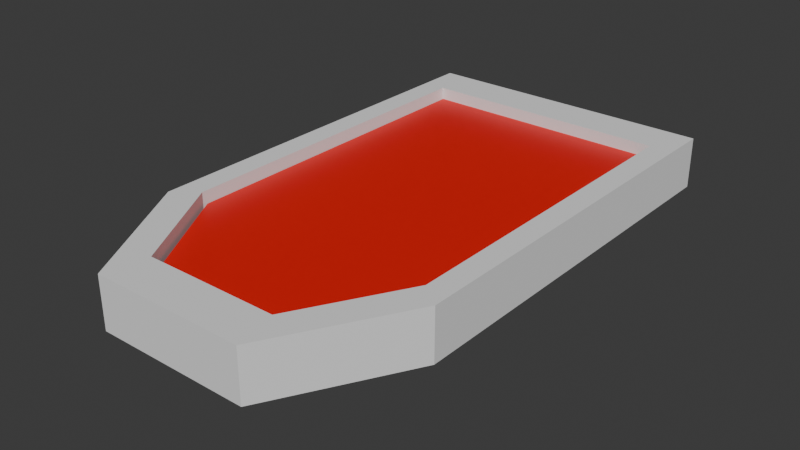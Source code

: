 # Source: Porte_-_Copie_1.blend  (saved by Blender 4.2.66; exported with 4.5.12 LTS)
import bpy
from mathutils import Matrix  # noqa: F401  (used for matrix-valued properties, if any)

bpy.ops.wm.read_factory_settings(use_empty=True)
scene = bpy.context.scene
scene.name = 'Scene'

# ---- collections
col_berceau = bpy.data.collections.new('Berceau'); scene.collection.children.link(col_berceau)

# ---- materials (node trees are filled in below, after node groups)
mat_porte = bpy.data.materials.new('Porte')
mat_lien = bpy.data.materials.new('Lien')
mat_poigner = bpy.data.materials.new('Poigner')

# ---- material node trees
mat_porte.use_nodes = True; mat_porte.node_tree.nodes.clear()
_N = mat_porte.node_tree.nodes; _L = mat_porte.node_tree.links
n0 = _N.new('ShaderNodeBsdfPrincipled'); n0.name = 'Principled BSDF'; n0.location = (10, 300)
n0.inputs[0].default_value = (0.8004, 0.002575, 0.0, 1.0)
n1 = _N.new('ShaderNodeOutputMaterial'); n1.name = 'Material Output'; n1.location = (300, 300)
_L.new(n0.outputs[0], n1.inputs[0])
n1.is_active_output = True
mat_lien.use_nodes = True; mat_lien.node_tree.nodes.clear()
_N = mat_lien.node_tree.nodes; _L = mat_lien.node_tree.links
n0 = _N.new('ShaderNodeBsdfPrincipled'); n0.name = 'Principled BSDF'; n0.location = (10, 300)
n0.inputs[0].default_value = (0.03017, 0.8003, 0.0, 1.0)
n1 = _N.new('ShaderNodeOutputMaterial'); n1.name = 'Material Output'; n1.location = (300, 300)
_L.new(n0.outputs[0], n1.inputs[0])
n1.is_active_output = True
mat_poigner.use_nodes = True; mat_poigner.node_tree.nodes.clear()
_N = mat_poigner.node_tree.nodes; _L = mat_poigner.node_tree.links
n0 = _N.new('ShaderNodeBsdfPrincipled'); n0.name = 'Principled BSDF'; n0.location = (10, 300)
n0.inputs[0].default_value = (0.03102, 0.001935, 0.02623, 1.0)
n1 = _N.new('ShaderNodeOutputMaterial'); n1.name = 'Material Output'; n1.location = (300, 300)
_L.new(n0.outputs[0], n1.inputs[0])
n1.is_active_output = True

# ---- world
world_world = bpy.data.worlds.new('World'); scene.world = world_world
world_world.use_nodes = True; world_world.node_tree.nodes.clear()
_N = world_world.node_tree.nodes; _L = world_world.node_tree.links
n0 = _N.new('ShaderNodeOutputWorld'); n0.name = 'World Output'; n0.location = (300, 300)
n1 = _N.new('ShaderNodeBackground'); n1.name = 'Background'; n1.location = (10, 300)
n1.inputs[0].default_value = (0.05088, 0.05088, 0.05088, 1.0)
_L.new(n1.outputs[0], n0.inputs[0])
n0.is_active_output = True
world_world.color = (0.05088, 0.05088, 0.05088)
world_world.sun_shadow_jitter_overblur = 0.0

# ---- meshes
me_cube_002 = bpy.data.meshes.new('Cube.002')
me_cube_002.from_pydata([(-0.07354, -1.0, -1.082), (-0.07354, 1.0, -1.082), (1.926, -1.0, -1.082), (1.926, 1.0, -1.082), (-0.07354, 0.5, -1.082), (-0.07354, -5.782e-08, -1.082), (-0.07354, -0.5, -1.082), (-0.07354, -1.0, -0.5), (-0.07354, -1.0, 0.0), (-0.07354, -1.0, 0.5), (-0.07354, 1.0, 0.5), (-0.07354, 1.0, 0.0), (-0.07354, 1.0, -0.5), (0.4265, 1.0, 1.0), (0.9265, 1.0, 1.0), (1.426, 1.0, 1.0), (1.926, 1.0, 0.5), (1.926, 1.0, 0.0), (1.926, 1.0, -0.5), (1.926, -0.5, -1.082), (1.926, -5.782e-08, -1.082), (1.926, 0.5, -1.082), (1.926, -1.0, 0.5), (1.926, -1.0, 0.0), (1.926, -1.0, -0.5), (1.426, -1.0, 1.0), (0.9265, -1.0, 1.0), (0.4265, -1.0, 1.0), (1.426, 0.5, 1.0), (1.426, 0.0, 1.0), (1.426, -0.5, 1.0), (0.9265, 0.5, 1.0), (0.9265, 0.0, 1.0), (0.9265, -0.5, 1.0), (0.4265, 0.5, 1.0), (0.4265, 0.0, 1.0), (0.4265, -0.5, 1.0), (1.926, 0.5, -0.5), (1.926, 0.0, -0.5), (1.926, -0.5, -0.5), (1.926, 0.5, 0.0), (1.926, 0.0, 0.0), (1.926, -0.5, 0.0), (1.926, 0.5, 0.5), (1.926, 0.0, 0.5), (1.926, -0.5, 0.5), (-0.07354, -0.5, -0.5), (-0.07354, 0.0, -0.5), (-0.07354, 0.5, -0.5), (-0.07354, -0.5, 0.0), (-0.07354, 0.0, 0.0), (-0.07354, 0.5, 0.0), (-0.07354, -0.5, 0.5), (-0.07354, 0.0, 0.5), (-0.07354, 0.5, 0.5), (1.607, -0.7557, 0.05539), (1.607, -2.545, 0.05539), (1.691, -0.7557, 0.02769), (1.691, -2.545, 0.02769), (1.691, -0.7557, -0.02769), (1.691, -2.545, -0.02769), (1.607, -0.7557, -0.05539), (1.607, -2.545, -0.05539), (1.524, -0.7557, -0.02769), (1.524, -2.545, -0.02769), (1.524, -0.7557, 0.02769), (1.524, -2.545, 0.02769), (1.609, -2.652, -0.08562), (1.717, -3.379, -0.03829), (1.568, -3.828, -0.03829), (1.475, -2.652, -0.03829), (1.568, -1.475, -0.03829), (1.717, -1.925, -0.03829), (1.65, -3.828, 0.03829), (1.501, -3.379, 0.03829), (1.501, -1.925, 0.03829), (1.65, -1.475, 0.03829), (1.742, -2.652, 0.03829), (1.609, -2.652, 0.08562)], [], [(6, 19, 2, 0), (30, 33, 26, 25), (33, 36, 27, 26), (15, 14, 31, 28), (28, 31, 32, 29), (29, 32, 33, 30), (14, 13, 34, 31), (31, 34, 35, 32), (32, 35, 36, 33), (25, 22, 45, 44, 43, 16, 15, 28, 29, 30), (1, 3, 21, 4), (4, 21, 20, 5), (5, 20, 19, 6), (2, 24, 7, 0), (24, 23, 8, 7), (19, 39, 24, 2), (39, 42, 23, 24), (42, 45, 22, 23), (3, 18, 37, 21), (21, 37, 38, 20), (20, 38, 39, 19), (18, 17, 40, 37), (37, 40, 41, 38), (38, 41, 42, 39), (17, 16, 43, 40), (40, 43, 44, 41), (41, 44, 45, 42), (1, 12, 18, 3), (12, 11, 17, 18), (4, 48, 12, 1), (48, 51, 11, 12), (51, 54, 10, 11), (0, 7, 46, 6), (6, 46, 47, 5), (5, 47, 48, 4), (7, 8, 49, 46), (46, 49, 50, 47), (47, 50, 51, 48), (8, 9, 52, 49), (49, 52, 53, 50), (50, 53, 54, 51), (36, 35, 34, 13, 10, 54, 53, 52, 9, 27), (11, 10, 16, 17), (22, 9, 8, 49, 23), (43, 10, 13, 15, 16), (25, 27, 9, 22), (55, 56, 58, 57), (57, 58, 60, 59), (59, 60, 62, 61), (61, 62, 64, 63), (58, 56, 66, 64, 62, 60), (63, 64, 66, 65), (65, 66, 56, 55), (55, 57, 59, 61, 63, 65), (67, 68, 69), (68, 67, 72), (67, 69, 70), (67, 70, 71), (67, 71, 72), (68, 72, 77), (69, 68, 73), (70, 69, 74), (71, 70, 75), (72, 71, 76), (68, 77, 73), (69, 73, 74), (70, 74, 75), (71, 75, 76), (72, 76, 77), (73, 77, 78), (74, 73, 78), (75, 74, 78), (76, 75, 78), (77, 76, 78)])
me_cube_002.polygons.foreach_set('material_index', [0, 0, 0, 0, 0, 0, 0, 0, 0, 0, 0, 0, 0, 0, 0, 0, 0, 0, 0, 0, 0, 0, 0, 0, 0, 0, 0, 0, 0, 0, 0, 0, 0, 0, 0, 0, 0, 0, 0, 0, 0, 0, 0, 0, 0, 0, 1, 1, 1, 1, 1, 1, 1, 1, 2, 2, 2, 2, 2, 2, 2, 2, 2, 2, 2, 2, 2, 2, 2, 2, 2, 2, 2, 2])
_uv = me_cube_002.uv_layers.new(name='UVMap')
_uv.uv.foreach_set('vector', [0.125, 0.6875, 0.375, 0.6875, 0.375, 0.75, 0.125, 0.75, 0.6875, 0.6875, 0.75, 0.6875, 0.75, 0.75, 0.6875, 0.75, 0.75, 0.6875, 0.8125, 0.6875, 0.8125, 0.75, 0.75, 0.75, 0.6875, 0.5, 0.75, 0.5, 0.75, 0.5625, 0.6875, 0.5625, 0.6875, 0.5625, 0.75, 0.5625, 0.75, 0.625, 0.6875, 0.625, 0.6875, 0.625, 0.75, 0.625, 0.75, 0.6875, 0.6875, 0.6875, 0.75, 0.5, 0.8125, 0.5, 0.8125, 0.5625, 0.75, 0.5625, 0.75, 0.5625, 0.8125, 0.5625, 0.8125, 0.625, 0.75, 0.625, 0.75, 0.625, 0.8125, 0.625, 0.8125, 0.6875, 0.75, 0.6875, 0.625, 0.8125, 0.5625, 0.75, 0.5625, 0.6875, 0.5625, 0.625, 0.5625, 0.5625, 0.5625, 0.5, 0.625, 0.4375, 0.6875, 0.5625, 0.6875, 0.625, 0.6875, 0.6875, 0.125, 0.5, 0.375, 0.5, 0.375, 0.5625, 0.125, 0.5625, 0.125, 0.5625, 0.375, 0.5625, 0.375, 0.625, 0.125, 0.625, 0.125, 0.625, 0.375, 0.625, 0.375, 0.6875, 0.125, 0.6875, 0.375, 0.75, 0.4375, 0.75, 0.4375, 1.0, 0.375, 1.0, 0.4375, 0.75, 0.5, 0.75, 0.5, 1.0, 0.4375, 1.0, 0.375, 0.6875, 0.4375, 0.6875, 0.4375, 0.75, 0.375, 0.75, 0.4375, 0.6875, 0.5, 0.6875, 0.5, 0.75, 0.4375, 0.75, 0.5, 0.6875, 0.5625, 0.6875, 0.5625, 0.75, 0.5, 0.75, 0.375, 0.5, 0.4375, 0.5, 0.4375, 0.5625, 0.375, 0.5625, 0.375, 0.5625, 0.4375, 0.5625, 0.4375, 0.625, 0.375, 0.625, 0.375, 0.625, 0.4375, 0.625, 0.4375, 0.6875, 0.375, 0.6875, 0.4375, 0.5, 0.5, 0.5, 0.5, 0.5625, 0.4375, 0.5625, 0.4375, 0.5625, 0.5, 0.5625, 0.5, 0.625, 0.4375, 0.625, 0.4375, 0.625, 0.5, 0.625, 0.5, 0.6875, 0.4375, 0.6875, 0.5, 0.5, 0.5625, 0.5, 0.5625, 0.5625, 0.5, 0.5625, 0.5, 0.5625, 0.5625, 0.5625, 0.5625, 0.625, 0.5, 0.625, 0.5, 0.625, 0.5625, 0.625, 0.5625, 0.6875, 0.5, 0.6875, 0.375, 0.25, 0.4375, 0.25, 0.4375, 0.5, 0.375, 0.5, 0.4375, 0.25, 0.5, 0.25, 0.5, 0.5, 0.4375, 0.5, 0.375, 0.1875, 0.4375, 0.1875, 0.4375, 0.25, 0.375, 0.25, 0.4375, 0.1875, 0.5, 0.1875, 0.5, 0.25, 0.4375, 0.25, 0.5, 0.1875, 0.5625, 0.1875, 0.5625, 0.25, 0.5, 0.25, 0.375, 0.0, 0.4375, 0.0, 0.4375, 0.0625, 0.375, 0.0625, 0.375, 0.0625, 0.4375, 0.0625, 0.4375, 0.125, 0.375, 0.125, 0.375, 0.125, 0.4375, 0.125, 0.4375, 0.1875, 0.375, 0.1875, 0.4375, 0.0, 0.5, 0.0, 0.5, 0.0625, 0.4375, 0.0625, 0.4375, 0.0625, 0.5, 0.0625, 0.5, 0.125, 0.4375, 0.125, 0.4375, 0.125, 0.5, 0.125, 0.5, 0.1875, 0.4375, 0.1875, 0.5, 0.0, 0.5625, 0.0, 0.5625, 0.0625, 0.5, 0.0625, 0.5, 0.0625, 0.5625, 0.0625, 0.5625, 0.125, 0.5, 0.125, 0.5, 0.125, 0.5625, 0.125, 0.5625, 0.1875, 0.5, 0.1875, 0.8125, 0.6875, 0.8125, 0.625, 0.8125, 0.5625, 0.8125, 0.5, 0.5625, 0.25, 0.5625, 0.1875, 0.5625, 0.125, 0.5625, 0.0625, 0.5625, 0.0, 0.625, 0.9375, 0.5, 0.25, 0.5625, 0.25, 0.5625, 0.5, 0.5, 0.5, 0.5625, 0.75, 0.5625, 0.0, 0.5, 0.0, 0.5, 0.0625, 0.5, 0.75, 0.5625, 0.5625, 0.5625, 0.25, 0.8125, 0.5, 0.625, 0.4375, 0.5625, 0.5, 0.625, 0.8125, 0.625, 0.9375, 0.5625, 0.0, 0.5625, 0.75, 1.0, 0.5, 1.0, 1.0, 0.8333, 1.0, 0.8333, 0.5, 0.8333, 0.5, 0.8333, 1.0, 0.6667, 1.0, 0.6667, 0.5, 0.6667, 0.5, 0.6667, 1.0, 0.5, 1.0, 0.5, 0.5, 0.5, 0.5, 0.5, 1.0, 0.3333, 1.0, 0.3333, 0.5, 0.4578, 0.37, 0.25, 0.49, 0.04215, 0.37, 0.04215, 0.13, 0.25, 0.01, 0.4578, 0.13, 0.3333, 0.5, 0.3333, 1.0, 0.1667, 1.0, 0.1667, 0.5, 0.1667, 0.5, 0.1667, 1.0, -8.941e-08, 1.0, -8.941e-08, 0.5, 0.75, 0.49, 0.9578, 0.37, 0.9578, 0.13, 0.75, 0.01, 0.5422, 0.13, 0.5422, 0.37, 0.1818, 0.0, 0.2727, 0.1575, 0.09091, 0.1575, 0.2727, 0.1575, 0.3636, 0.0, 0.4545, 0.1575, 0.9091, 0.0, 1.0, 0.1575, 0.8182, 0.1575, 0.7273, 0.0, 0.8182, 0.1575, 0.6364, 0.1575, 0.5455, 0.0, 0.6364, 0.1575, 0.4545, 0.1575, 0.2727, 0.1575, 0.4545, 0.1575, 0.3636, 0.3149, 0.09091, 0.1575, 0.2727, 0.1575, 0.1818, 0.3149, 0.8182, 0.1575, 1.0, 0.1575, 0.9091, 0.3149, 0.6364, 0.1575, 0.8182, 0.1575, 0.7273, 0.3149, 0.4545, 0.1575, 0.6364, 0.1575, 0.5455, 0.3149, 0.2727, 0.1575, 0.3636, 0.3149, 0.1818, 0.3149, 0.09091, 0.1575, 0.1818, 0.3149, 0.0, 0.3149, 0.8182, 0.1575, 0.9091, 0.3149, 0.7273, 0.3149, 0.6364, 0.1575, 0.7273, 0.3149, 0.5455, 0.3149, 0.4545, 0.1575, 0.5455, 0.3149, 0.3636, 0.3149, 0.1818, 0.3149, 0.3636, 0.3149, 0.2727, 0.4724, 0.0, 0.3149, 0.1818, 0.3149, 0.09091, 0.4724, 0.7273, 0.3149, 0.9091, 0.3149, 0.8182, 0.4724, 0.5455, 0.3149, 0.7273, 0.3149, 0.6364, 0.4724, 0.3636, 0.3149, 0.5455, 0.3149, 0.4545, 0.4724])
me_cube_002.materials.append(mat_porte)
me_cube_002.materials.append(mat_lien)
me_cube_002.materials.append(mat_poigner)
me_cube_002.update()
me_cube = bpy.data.meshes.new('Cube')
me_cube.from_pydata([(-0.8424, -0.4045, -1.0), (-0.8424, -0.4045, 1.0), (-0.8424, 0.8424, -1.0), (-0.8424, 0.8424, 1.0), (0.8424, -0.4073, -1.0), (0.8424, -0.4073, 1.0), (0.8424, 0.8424, -1.0), (0.8424, 0.8424, 1.0), (0.3258, 0.9259, -1.0), (-0.3408, 0.9259, -1.0), (-0.3408, 0.9259, 1.0), (0.3258, 0.9259, 1.0), (-0.4829, -0.8643, -1.0), (0.4886, -0.8643, -1.0), (0.4886, -0.8643, 1.0), (-0.4829, -0.8643, 1.0), (-1.0, 1.0, -1.0), (-1.0, -0.4718, -1.0), (-1.0, -0.4718, 1.0), (-1.0, 1.0, 1.0), (-0.3408, 1.0, -1.0), (0.3258, 1.0, 1.0), (1.0, 1.0, 1.0), (1.0, -0.4742, -1.0), (1.0, 1.0, -1.0), (1.0, -0.4742, 1.0), (0.5185, -0.9385, -1.0), (-0.5127, -0.9385, 1.0), (0.3258, 1.0, -1.0), (-0.3408, 1.0, 1.0), (-0.5127, -0.9385, -1.0), (0.5185, -0.9385, 1.0), (-0.9259, 0.9259, -1.0), (-0.9259, -0.4401, -1.0), (-0.9259, -0.4401, 1.0), (-0.9259, 0.9259, 1.0), (-0.3408, 0.8424, -1.0), (0.3258, 0.8424, 1.0), (0.9259, 0.9259, 1.0), (0.9259, -0.4427, -1.0), (0.9259, 0.9259, -1.0), (0.9259, -0.4427, 1.0), (0.4549, -0.7809, -1.0), (-0.4494, -0.7809, 1.0), (0.3258, 0.8424, -1.0), (-0.3408, 0.8424, 1.0), (-0.4494, -0.7809, -1.0), (0.4549, -0.7809, 1.0), (-0.8424, 0.8424, -1.0), (-0.8424, -0.4045, -1.0), (-0.8424, -0.4045, 1.0), (-0.8424, 0.8424, 1.0), (-0.3408, 0.8424, -1.0), (0.3258, 0.8424, 1.0), (0.8424, 0.8424, 1.0), (0.8424, -0.4073, -1.0), (0.8424, 0.8424, -1.0), (0.8424, -0.4073, 1.0), (0.4549, -0.7809, -1.0), (-0.4494, -0.7809, 1.0), (0.3258, 0.8424, -1.0), (-0.3408, 0.8424, 1.0), (-0.4494, -0.7809, -1.0), (0.4549, -0.7809, 1.0)], [(4, 42)], [(17, 18, 19, 16), (28, 21, 22, 24), (24, 22, 25, 23), (30, 27, 18, 17), (23, 25, 31, 26), (26, 31, 27, 30), (16, 19, 29, 20), (20, 29, 21, 28), (32, 33, 17, 16), (34, 35, 19, 18), (9, 32, 16, 20), (11, 38, 22, 21), (39, 40, 24, 23), (38, 41, 25, 22), (13, 39, 23, 26), (15, 34, 18, 27), (40, 8, 28, 24), (8, 9, 20, 28), (35, 10, 29, 19), (10, 11, 21, 29), (33, 12, 30, 17), (12, 13, 26, 30), (41, 14, 31, 25), (14, 15, 27, 31), (48, 49, 33, 32), (50, 51, 35, 34), (36, 48, 32, 9), (37, 54, 38, 11), (55, 56, 40, 39), (54, 57, 41, 38), (42, 55, 39, 13), (43, 50, 34, 15), (56, 44, 8, 40), (44, 36, 9, 8), (51, 45, 10, 35), (45, 37, 11, 10), (49, 46, 12, 33), (46, 42, 13, 12), (57, 47, 14, 41), (47, 43, 15, 14), (2, 0, 49, 48), (1, 3, 51, 50), (52, 2, 48, 36), (53, 7, 54, 37), (4, 6, 56, 55), (7, 5, 57, 54), (58, 4, 55, 42), (59, 1, 50, 43), (6, 60, 44, 56), (60, 52, 36, 44), (3, 61, 45, 51), (61, 53, 37, 45), (0, 62, 46, 49), (62, 58, 42, 46), (5, 63, 47, 57), (63, 59, 43, 47), (47, 5, 4, 58, 42), (43, 46, 42, 47), (0, 46, 43, 1), (2, 3, 1, 0), (3, 2, 6, 7), (4, 5, 7, 6)])
_uv = me_cube.uv_layers.new(name='UVMap')
_uv.uv.foreach_set('vector', [0.375, 0.0, 0.625, 0.0, 0.625, 0.25, 0.375, 0.25, 0.375, 0.4157, 0.625, 0.4157, 0.625, 0.5, 0.375, 0.5, 0.375, 0.5, 0.625, 0.5, 0.625, 0.75, 0.375, 0.75, 0.375, 0.9176, 0.625, 0.9176, 0.625, 1.0, 0.375, 1.0, 0.375, 0.75, 0.625, 0.75, 0.625, 0.8343, 0.375, 0.8343, 0.375, 0.8343, 0.625, 0.8343, 0.625, 0.9176, 0.375, 0.9176, 0.375, 0.25, 0.625, 0.25, 0.625, 0.3324, 0.375, 0.3324, 0.375, 0.3324, 0.625, 0.3324, 0.625, 0.4157, 0.375, 0.4157, 0.1345, 0.5117, 0.1367, 0.7357, 0.125, 0.75, 0.125, 0.5, 0.8633, 0.7357, 0.8655, 0.5117, 0.875, 0.5, 0.875, 0.75, 0.2081, 0.5096, 0.1345, 0.5117, 0.125, 0.5, 0.2074, 0.5, 0.7101, 0.5096, 0.6345, 0.5117, 0.625, 0.5, 0.7093, 0.5, 0.363, 0.7358, 0.3655, 0.5117, 0.375, 0.5, 0.375, 0.75, 0.6345, 0.5117, 0.637, 0.7358, 0.625, 0.75, 0.625, 0.5, 0.2888, 0.7404, 0.363, 0.7358, 0.375, 0.75, 0.2907, 0.75, 0.7906, 0.7404, 0.8633, 0.7357, 0.875, 0.75, 0.7926, 0.75, 0.3655, 0.5117, 0.2899, 0.5096, 0.2907, 0.5, 0.375, 0.5, 0.2899, 0.5096, 0.2081, 0.5096, 0.2074, 0.5, 0.2907, 0.5, 0.8655, 0.5117, 0.7919, 0.5096, 0.7926, 0.5, 0.875, 0.5, 0.7919, 0.5096, 0.7101, 0.5096, 0.7093, 0.5, 0.7926, 0.5, 0.1367, 0.7357, 0.2094, 0.7404, 0.2074, 0.75, 0.125, 0.75, 0.2094, 0.7404, 0.2888, 0.7404, 0.2907, 0.75, 0.2074, 0.75, 0.637, 0.7358, 0.7112, 0.7404, 0.7093, 0.75, 0.625, 0.75, 0.7112, 0.7404, 0.7906, 0.7404, 0.7926, 0.75, 0.7093, 0.75, 0.1454, 0.5242, 0.1494, 0.7208, 0.1367, 0.7357, 0.1345, 0.5117, 0.8506, 0.7208, 0.8546, 0.5242, 0.8655, 0.5117, 0.8633, 0.7357, 0.209, 0.5203, 0.1454, 0.5242, 0.1345, 0.5117, 0.2081, 0.5096, 0.711, 0.5203, 0.6455, 0.5241, 0.6345, 0.5117, 0.7101, 0.5096, 0.35, 0.7209, 0.3545, 0.5241, 0.3655, 0.5117, 0.363, 0.7358, 0.6455, 0.5241, 0.65, 0.7209, 0.637, 0.7358, 0.6345, 0.5117, 0.2866, 0.7297, 0.35, 0.7209, 0.363, 0.7358, 0.2888, 0.7404, 0.7883, 0.7297, 0.8506, 0.7208, 0.8633, 0.7357, 0.7906, 0.7404, 0.3545, 0.5241, 0.289, 0.5203, 0.2899, 0.5096, 0.3655, 0.5117, 0.289, 0.5203, 0.209, 0.5203, 0.2081, 0.5096, 0.2899, 0.5096, 0.8546, 0.5242, 0.791, 0.5203, 0.7919, 0.5096, 0.8655, 0.5117, 0.791, 0.5203, 0.711, 0.5203, 0.7101, 0.5096, 0.7919, 0.5096, 0.1494, 0.7208, 0.2117, 0.7297, 0.2094, 0.7404, 0.1367, 0.7357, 0.2117, 0.7297, 0.2866, 0.7297, 0.2888, 0.7404, 0.2094, 0.7404, 0.65, 0.7209, 0.7134, 0.7297, 0.7112, 0.7404, 0.637, 0.7358, 0.7134, 0.7297, 0.7883, 0.7297, 0.7906, 0.7404, 0.7112, 0.7404, 0.1454, 0.5242, 0.1494, 0.7208, 0.1494, 0.7208, 0.1454, 0.5242, 0.8506, 0.7208, 0.8546, 0.5242, 0.8546, 0.5242, 0.8506, 0.7208, 0.209, 0.5203, 0.1454, 0.5242, 0.1454, 0.5242, 0.209, 0.5203, 0.711, 0.5203, 0.6455, 0.5241, 0.6455, 0.5241, 0.711, 0.5203, 0.35, 0.7209, 0.3545, 0.5241, 0.3545, 0.5241, 0.35, 0.7209, 0.6455, 0.5241, 0.65, 0.7209, 0.65, 0.7209, 0.6455, 0.5241, 0.2866, 0.7297, 0.35, 0.7209, 0.35, 0.7209, 0.2866, 0.7297, 0.7883, 0.7297, 0.8506, 0.7208, 0.8506, 0.7208, 0.7883, 0.7297, 0.3545, 0.5241, 0.289, 0.5203, 0.289, 0.5203, 0.3545, 0.5241, 0.289, 0.5203, 0.209, 0.5203, 0.209, 0.5203, 0.289, 0.5203, 0.8546, 0.5242, 0.791, 0.5203, 0.791, 0.5203, 0.8546, 0.5242, 0.791, 0.5203, 0.711, 0.5203, 0.711, 0.5203, 0.791, 0.5203, 0.1494, 0.7208, 0.2117, 0.7297, 0.2117, 0.7297, 0.1494, 0.7208, 0.2117, 0.7297, 0.2866, 0.7297, 0.2866, 0.7297, 0.2117, 0.7297, 0.65, 0.7209, 0.7134, 0.7297, 0.7134, 0.7297, 0.65, 0.7209, 0.7134, 0.7297, 0.7883, 0.7297, 0.7883, 0.7297, 0.7134, 0.7297, 0.0, 0.0, 0.0, 0.0, 0.35, 0.7209, 0.2866, 0.7297, 0.2866, 0.7297, 0.0, 0.0, 0.0, 0.0, 0.0, 0.0, 0.0, 0.0, 0.0, 0.0, 0.0, 0.0, 0.0, 0.0, 0.0, 0.0, 0.1454, 0.5242, 0.8546, 0.5242, 0.8506, 0.7208, 0.0, 0.0, 0.8546, 0.5242, 0.1454, 0.5242, 0.0, 0.0, 0.0, 0.0, 0.35, 0.7209, 0.0, 0.0, 0.6455, 0.5241, 0.0, 0.0])
me_cube.update()

# ---- objects
ob_porte = bpy.data.objects.new('Porte', me_cube_002)
ob_cadre = bpy.data.objects.new('Cadre', me_cube)

# ---- transforms, parenting, visibility, modifiers, constraints
ob_porte.location = (-0.9401, 0.0, 0.0)
ob_porte.rotation_euler = (1.571, 0.0, 0.0)
ob_porte.scale = (1.0, 0.1079, 1.743)
ob_cadre.location = (0.0, 0.0, 0.0)
ob_cadre.scale = (1.211, 2.237, 0.209)

# ---- collection membership
col_berceau.objects.link(ob_porte)
col_berceau.objects.link(ob_cadre)

# ---- scene / render settings (as saved in the file)
scene.frame_start = 1; scene.frame_end = 250; scene.frame_set(1)
scene.render.engine = 'BLENDER_EEVEE_NEXT'
bpy.context.view_layer.update()

# ---- added for rendering (the .blend has no active camera and no usable light): camera, sun
cam_auto = bpy.data.cameras.new('AutoCamera')
cam_auto.lens = 50.0
cam_auto.sensor_width = 36.0
cam_auto.clip_end = 1000.0
ob_auto_camera = bpy.data.objects.new('AutoCamera', cam_auto)
scene.collection.objects.link(ob_auto_camera)
ob_auto_camera.location = (4.63203, -5.48962, 3.60353)
ob_auto_camera.rotation_euler = (1.09748, -7.21219e-08, 0.694738)
scene.camera = ob_auto_camera
light_auto_sun = bpy.data.lights.new('AutoSun', 'SUN')
light_auto_sun.energy = 3.0
light_auto_sun.angle = 0.0523599
ob_auto_sun = bpy.data.objects.new('AutoSun', light_auto_sun)
scene.collection.objects.link(ob_auto_sun)
ob_auto_sun.rotation_euler = (0.872665, 0.174533, 0.523599)
bpy.context.view_layer.update()
